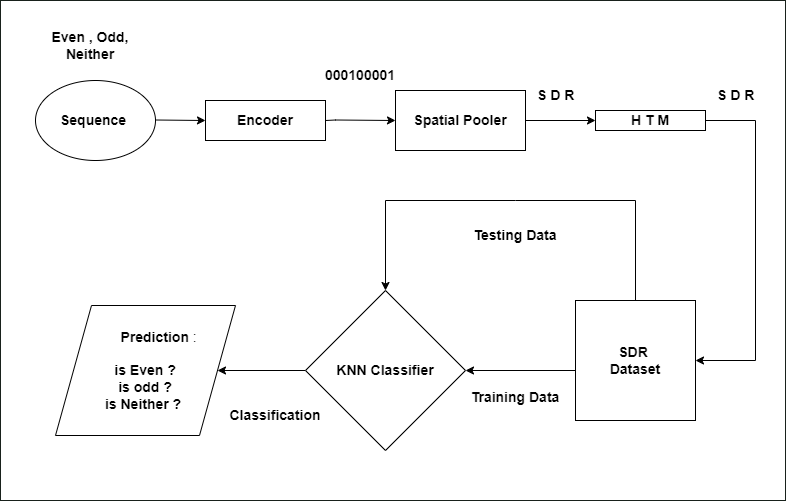

The diagram above was exported from draw.io. Its source (the exported page's mxGraphModel, read from the mxfile embedded in the PNG):
<mxGraphModel dx="1114" dy="600" grid="1" gridSize="10" guides="1" tooltips="1" connect="1" arrows="1" fold="1" page="1" pageScale="1" pageWidth="850" pageHeight="1100" math="0" shadow="0">
  <root>
    <mxCell id="0" />
    <mxCell id="1" parent="0" />
    <mxCell id="4xM675wrynftUpN4aymo-35" value="" style="verticalLabelPosition=bottom;verticalAlign=top;html=1;shadow=0;dashed=0;strokeWidth=1;shape=mxgraph.ios.iBgFlat;strokeColor=#18211b;" vertex="1" parent="1">
      <mxGeometry x="5" y="80" width="785" height="500" as="geometry" />
    </mxCell>
    <mxCell id="4xM675wrynftUpN4aymo-36" value="&lt;span style=&quot;font-size: 14px;&quot;&gt;&lt;b&gt;Sequence&amp;nbsp;&lt;/b&gt;&lt;/span&gt;" style="ellipse;whiteSpace=wrap;html=1;" vertex="1" parent="1">
      <mxGeometry x="40" y="160" width="120" height="80" as="geometry" />
    </mxCell>
    <mxCell id="4xM675wrynftUpN4aymo-37" value="" style="endArrow=classic;html=1;rounded=0;entryX=0;entryY=0.5;entryDx=0;entryDy=0;" edge="1" parent="1" target="4xM675wrynftUpN4aymo-38">
      <mxGeometry width="50" height="50" relative="1" as="geometry">
        <mxPoint x="160" y="199.5" as="sourcePoint" />
        <mxPoint x="190" y="200" as="targetPoint" />
      </mxGeometry>
    </mxCell>
    <mxCell id="4xM675wrynftUpN4aymo-38" value="&lt;b&gt;&lt;font style=&quot;font-size: 14px;&quot;&gt;Encoder&lt;/font&gt;&lt;/b&gt;" style="rounded=0;whiteSpace=wrap;html=1;" vertex="1" parent="1">
      <mxGeometry x="210" y="180" width="120" height="40" as="geometry" />
    </mxCell>
    <mxCell id="4xM675wrynftUpN4aymo-39" value="" style="endArrow=classic;html=1;rounded=0;exitX=1;exitY=0.5;exitDx=0;exitDy=0;entryX=0;entryY=0.5;entryDx=0;entryDy=0;" edge="1" parent="1" source="4xM675wrynftUpN4aymo-38" target="4xM675wrynftUpN4aymo-40">
      <mxGeometry width="50" height="50" relative="1" as="geometry">
        <mxPoint x="330" y="199.5" as="sourcePoint" />
        <mxPoint x="390" y="199.5" as="targetPoint" />
        <Array as="points">
          <mxPoint x="340" y="199.5" />
        </Array>
      </mxGeometry>
    </mxCell>
    <mxCell id="4xM675wrynftUpN4aymo-40" value="&lt;font size=&quot;1&quot; style=&quot;&quot;&gt;&lt;b style=&quot;font-size: 14px;&quot;&gt;Spatial Pooler&lt;/b&gt;&lt;/font&gt;" style="rounded=0;whiteSpace=wrap;html=1;" vertex="1" parent="1">
      <mxGeometry x="400" y="170" width="130" height="60" as="geometry" />
    </mxCell>
    <mxCell id="4xM675wrynftUpN4aymo-41" value="&lt;font size=&quot;1&quot; style=&quot;&quot;&gt;&lt;b style=&quot;font-size: 14px;&quot;&gt;H T M&lt;/b&gt;&lt;/font&gt;" style="rounded=0;whiteSpace=wrap;html=1;" vertex="1" parent="1">
      <mxGeometry x="600" y="190" width="110" height="20" as="geometry" />
    </mxCell>
    <mxCell id="4xM675wrynftUpN4aymo-42" value="" style="endArrow=classic;html=1;rounded=0;entryX=0;entryY=0.5;entryDx=0;entryDy=0;" edge="1" parent="1" target="4xM675wrynftUpN4aymo-41">
      <mxGeometry width="50" height="50" relative="1" as="geometry">
        <mxPoint x="530" y="200" as="sourcePoint" />
        <mxPoint x="570" y="200" as="targetPoint" />
      </mxGeometry>
    </mxCell>
    <mxCell id="4xM675wrynftUpN4aymo-43" value="" style="endArrow=classic;html=1;rounded=0;entryX=1;entryY=0.5;entryDx=0;entryDy=0;" edge="1" parent="1" target="4xM675wrynftUpN4aymo-47">
      <mxGeometry width="50" height="50" relative="1" as="geometry">
        <mxPoint x="710" y="200" as="sourcePoint" />
        <mxPoint x="760" y="440" as="targetPoint" />
        <Array as="points">
          <mxPoint x="760" y="200" />
          <mxPoint x="760" y="440" />
        </Array>
      </mxGeometry>
    </mxCell>
    <mxCell id="4xM675wrynftUpN4aymo-44" value="&lt;font size=&quot;1&quot; style=&quot;&quot;&gt;&lt;b style=&quot;font-size: 14px;&quot;&gt;000100001&lt;/b&gt;&lt;/font&gt;" style="text;html=1;align=center;verticalAlign=middle;whiteSpace=wrap;rounded=0;" vertex="1" parent="1">
      <mxGeometry x="320" y="140" width="90" height="30" as="geometry" />
    </mxCell>
    <mxCell id="4xM675wrynftUpN4aymo-45" value="&lt;div style=&quot;text-align: center;&quot;&gt;&lt;span style=&quot;background-color: initial;&quot;&gt;&lt;b style=&quot;&quot;&gt;&lt;font style=&quot;font-size: 14px;&quot;&gt;S D R&lt;/font&gt;&lt;/b&gt;&lt;/span&gt;&lt;/div&gt;" style="text;whiteSpace=wrap;html=1;" vertex="1" parent="1">
      <mxGeometry x="540" y="160" width="50" height="30" as="geometry" />
    </mxCell>
    <mxCell id="4xM675wrynftUpN4aymo-46" value="&lt;div style=&quot;text-align: center;&quot;&gt;&lt;span style=&quot;background-color: initial;&quot;&gt;&lt;b style=&quot;&quot;&gt;&lt;font style=&quot;font-size: 14px;&quot;&gt;S D R&lt;/font&gt;&lt;/b&gt;&lt;/span&gt;&lt;/div&gt;" style="text;whiteSpace=wrap;html=1;" vertex="1" parent="1">
      <mxGeometry x="720" y="160" width="50" height="30" as="geometry" />
    </mxCell>
    <mxCell id="4xM675wrynftUpN4aymo-47" value="&lt;b&gt;&lt;font style=&quot;font-size: 14px;&quot;&gt;SDR&amp;nbsp;&lt;/font&gt;&lt;/b&gt;&lt;div&gt;&lt;b&gt;&lt;font style=&quot;font-size: 14px;&quot;&gt;Dataset&lt;/font&gt;&lt;/b&gt;&lt;/div&gt;" style="whiteSpace=wrap;html=1;aspect=fixed;" vertex="1" parent="1">
      <mxGeometry x="580" y="380" width="120" height="120" as="geometry" />
    </mxCell>
    <mxCell id="4xM675wrynftUpN4aymo-48" value="&lt;font style=&quot;font-size: 14px;&quot;&gt;&lt;b&gt;Even , Odd, Neither&lt;/b&gt;&lt;/font&gt;" style="text;html=1;align=center;verticalAlign=middle;whiteSpace=wrap;rounded=0;" vertex="1" parent="1">
      <mxGeometry x="40" y="100" width="110" height="50" as="geometry" />
    </mxCell>
    <mxCell id="4xM675wrynftUpN4aymo-49" value="" style="endArrow=classic;html=1;rounded=0;" edge="1" parent="1">
      <mxGeometry width="50" height="50" relative="1" as="geometry">
        <mxPoint x="580" y="450" as="sourcePoint" />
        <mxPoint x="470" y="450" as="targetPoint" />
      </mxGeometry>
    </mxCell>
    <mxCell id="4xM675wrynftUpN4aymo-50" style="edgeStyle=orthogonalEdgeStyle;rounded=0;orthogonalLoop=1;jettySize=auto;html=1;exitX=0;exitY=0.5;exitDx=0;exitDy=0;" edge="1" parent="1" source="4xM675wrynftUpN4aymo-51" target="4xM675wrynftUpN4aymo-55">
      <mxGeometry relative="1" as="geometry" />
    </mxCell>
    <mxCell id="4xM675wrynftUpN4aymo-51" value="&lt;font style=&quot;font-size: 14px;&quot;&gt;&lt;b&gt;KNN Classifier&lt;/b&gt;&lt;/font&gt;" style="rhombus;whiteSpace=wrap;html=1;" vertex="1" parent="1">
      <mxGeometry x="310" y="370" width="160" height="160" as="geometry" />
    </mxCell>
    <mxCell id="4xM675wrynftUpN4aymo-52" value="" style="endArrow=classic;html=1;rounded=0;entryX=0.5;entryY=0;entryDx=0;entryDy=0;" edge="1" parent="1" target="4xM675wrynftUpN4aymo-51">
      <mxGeometry width="50" height="50" relative="1" as="geometry">
        <mxPoint x="640" y="380" as="sourcePoint" />
        <mxPoint x="640" y="320" as="targetPoint" />
        <Array as="points">
          <mxPoint x="640" y="280" />
          <mxPoint x="520" y="280" />
          <mxPoint x="390" y="280" />
        </Array>
      </mxGeometry>
    </mxCell>
    <mxCell id="4xM675wrynftUpN4aymo-53" value="&lt;font style=&quot;font-size: 14px;&quot;&gt;&lt;b&gt;Training Data&lt;/b&gt;&lt;/font&gt;&lt;div style=&quot;font-size: 14px;&quot;&gt;&lt;br&gt;&lt;/div&gt;" style="text;html=1;align=center;verticalAlign=middle;whiteSpace=wrap;rounded=0;" vertex="1" parent="1">
      <mxGeometry x="450" y="460" width="140" height="50" as="geometry" />
    </mxCell>
    <mxCell id="4xM675wrynftUpN4aymo-54" value="&lt;font style=&quot;font-size: 14px;&quot;&gt;&lt;b&gt;Testing Data&lt;/b&gt;&lt;/font&gt;" style="text;html=1;align=center;verticalAlign=middle;whiteSpace=wrap;rounded=0;" vertex="1" parent="1">
      <mxGeometry x="460" y="300" width="120" height="30" as="geometry" />
    </mxCell>
    <mxCell id="4xM675wrynftUpN4aymo-55" value="&lt;font style=&quot;font-size: 14px;&quot;&gt;&lt;b&gt;&lt;span style=&quot;white-space: pre;&quot;&gt;&#09;&lt;/span&gt;Prediction &lt;/b&gt;:&amp;nbsp;&lt;/font&gt;&lt;div&gt;&lt;span style=&quot;font-size: 14px;&quot;&gt;&lt;br&gt;&lt;/span&gt;&lt;div style=&quot;font-size: 14px;&quot;&gt;&lt;b&gt;is Even ?&lt;/b&gt;&lt;/div&gt;&lt;div style=&quot;font-size: 14px;&quot;&gt;&lt;b style=&quot;background-color: initial;&quot;&gt;is odd ?&lt;/b&gt;&lt;/div&gt;&lt;div style=&quot;font-size: 14px;&quot;&gt;&lt;b&gt;is Neither ?&amp;nbsp;&lt;/b&gt;&lt;/div&gt;&lt;/div&gt;" style="shape=parallelogram;perimeter=parallelogramPerimeter;whiteSpace=wrap;html=1;dashed=0;" vertex="1" parent="1">
      <mxGeometry x="60" y="385" width="180" height="130" as="geometry" />
    </mxCell>
    <mxCell id="4xM675wrynftUpN4aymo-56" value="&lt;font style=&quot;font-size: 14px;&quot;&gt;&lt;b&gt;Classification&lt;/b&gt;&lt;/font&gt;" style="text;html=1;align=center;verticalAlign=middle;whiteSpace=wrap;rounded=0;" vertex="1" parent="1">
      <mxGeometry x="220" y="480" width="120" height="30" as="geometry" />
    </mxCell>
  </root>
</mxGraphModel>